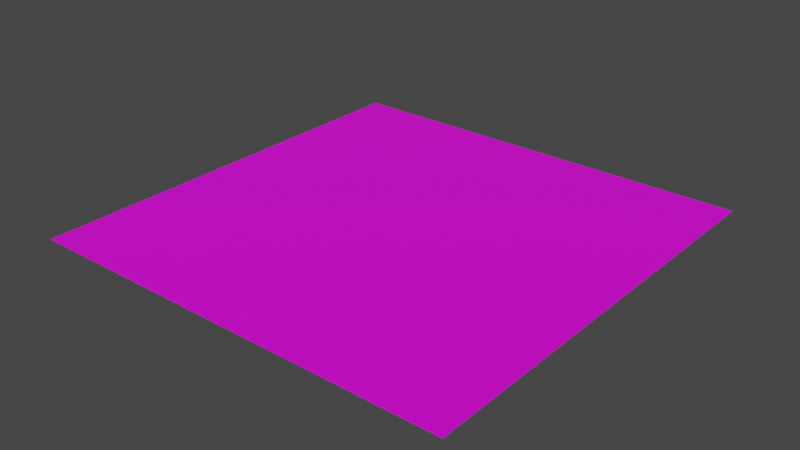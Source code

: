 # Source: terrain2.blend  (saved by Blender 2.80.75; exported with 4.5.12 LTS)
import bpy
from mathutils import Matrix  # noqa: F401  (used for matrix-valued properties, if any)

bpy.ops.wm.read_factory_settings(use_empty=True)
scene = bpy.context.scene
scene.name = 'Scene'

# ---- collections
col_collection = bpy.data.collections.new('Collection'); scene.collection.children.link(col_collection)

# ---- images (referenced by path relative to the original .blend; pixels are not part of the script)
import os
ASSET_DIR = os.environ.get("B2B_ASSET_DIR", "")  # directory of the original .blend (textures are referenced by path, not embedded)
HERE = os.path.dirname(os.path.abspath(__file__))  # packed textures are extracted next to this script under _unpacked/

def load_image(name, relpath, width, height, colorspace="sRGB"):
    """Load a texture the original file referenced (path relative to the .blend, or extracted next to this script)."""
    p = next((c for c in (os.path.join(HERE, relpath), os.path.join(ASSET_DIR, relpath)) if relpath and os.path.exists(c)), "")
    if p:
        img = bpy.data.images.load(p, check_existing=True)
        img.name = name
    else:  # same state as the original file: an image datablock whose file is absent (Cycles renders it pink)
        img = bpy.data.images.new(name, width, height)
        img.source = "FILE"
        img.filepath = "//" + (relpath or name)
    img.colorspace_settings.name = colorspace
    return img
img_terrain_png = load_image('terrain.png', 'textures/terrain.png', 1024, 1024, 'sRGB')

# ---- materials (node trees are filled in below, after node groups)
mat_material_001 = bpy.data.materials.new('Material.001')
mat_material_001.use_transparent_shadow = False

# ---- material node trees
mat_material_001.use_nodes = True; mat_material_001.node_tree.nodes.clear()
_N = mat_material_001.node_tree.nodes; _L = mat_material_001.node_tree.links
n0 = _N.new('ShaderNodeOutputMaterial'); n0.name = 'Material Output'; n0.location = (300, 300)
n1 = _N.new('ShaderNodeBsdfPrincipled'); n1.name = 'Principled BSDF'; n1.location = (10, 300)
n1.distribution = 'GGX'
n1.subsurface_method = 'BURLEY'
n1.inputs[3].default_value = 1.45
n1.inputs[27].default_value = (0.0, 0.0, 0.0, 1.0)
n1.inputs[28].default_value = 1.0
n2 = _N.new('ShaderNodeTexImage'); n2.name = 'Image Texture'; n2.location = (-280, 280)
n2.image = img_terrain_png
_L.new(n1.outputs[0], n0.inputs[0])
_L.new(n2.outputs[0], n1.inputs[0])
n0.is_active_output = True

# ---- world
world_world = bpy.data.worlds.new('World'); scene.world = world_world
world_world.use_nodes = True; world_world.node_tree.nodes.clear()
_N = world_world.node_tree.nodes; _L = world_world.node_tree.links
n0 = _N.new('ShaderNodeOutputWorld'); n0.name = 'World Output'; n0.location = (300, 300)
n1 = _N.new('ShaderNodeBackground'); n1.name = 'Background'; n1.location = (10, 300)
n1.inputs[0].default_value = (0.05088, 0.05088, 0.05088, 1.0)
_L.new(n1.outputs[0], n0.inputs[0])
n0.is_active_output = True
world_world.color = (0.05088, 0.05088, 0.05088)
world_world.use_sun_shadow = False
world_world.sun_shadow_jitter_overblur = 0.0

# ---- meshes
me_cube_001 = bpy.data.meshes.new('Cube.001')
me_cube_001.from_pydata([(-1.0, -1.0, -1.0), (-1.0, -1.0, 1.0), (-1.0, 1.0, -1.0), (-1.0, 1.0, 1.0), (1.0, -1.0, -1.0), (1.0, -1.0, 1.0), (1.0, 1.0, -1.0), (1.0, 1.0, 1.0)], [], [(0, 1, 3, 2), (2, 3, 7, 6), (6, 7, 5, 4), (4, 5, 1, 0), (2, 6, 4, 0), (7, 3, 1, 5)])
_uv = me_cube_001.uv_layers.new(name='UVMap')
_uv.uv.foreach_set('vector', [0.0, -1.49e-08, 0.0, -1.49e-08, 0.0, 1.0, 0.0, 1.0, 0.0, 1.0, 0.0, 1.0, 1.0, 1.0, 1.0, 1.0, 1.0, 1.0, 1.0, 1.0, 1.0, -1.49e-08, 1.0, -1.49e-08, 1.0, -1.49e-08, 1.0, -1.49e-08, 0.0, -1.49e-08, 0.0, -1.49e-08, 0.0, 1.0, 1.0, 1.0, 1.0, -1.49e-08, 0.0, -1.49e-08, 1.0, 1.0, 0.0, 1.0, 0.0, -1.49e-08, 1.0, -1.49e-08])
me_cube_001.materials.append(mat_material_001)
me_cube_001.use_remesh_preserve_volume = False
me_cube_001.use_remesh_preserve_attributes = False
me_cube_001.use_mirror_vertex_groups = False
me_cube_001.update()

# ---- objects
ob_cube = bpy.data.objects.new('Cube', me_cube_001)

# ---- transforms, parenting, visibility, modifiers, constraints
ob_cube.location = (0.0, -0.01, 0.0)
ob_cube.scale = (10.0, 10.0, 0.005)
ob_cube.lineart.crease_threshold = 0.0

# ---- collection membership
col_collection.objects.link(ob_cube)

# ---- scene / render settings (as saved in the file)
scene.frame_start = 1; scene.frame_end = 250; scene.frame_set(1)
scene.render.engine = 'BLENDER_EEVEE_NEXT'
scene.cycles.use_denoising = False
scene.cycles.samples = 128
scene.cycles.sampling_pattern = 'TABULATED_SOBOL'
scene.cycles.use_adaptive_sampling = False
scene.cycles.use_light_tree = False
scene.view_settings.view_transform = 'Filmic'
bpy.context.view_layer.update()

# ---- added for rendering (the .blend has no active camera and no usable light): camera, sun
cam_auto = bpy.data.cameras.new('AutoCamera')
cam_auto.lens = 50.0
cam_auto.sensor_width = 36.0
cam_auto.clip_end = 1000.0
ob_auto_camera = bpy.data.objects.new('AutoCamera', cam_auto)
scene.collection.objects.link(ob_auto_camera)
ob_auto_camera.location = (26.1693, -31.4132, 20.9354)
ob_auto_camera.rotation_euler = (1.09748, -7.21219e-08, 0.694738)
scene.camera = ob_auto_camera
light_auto_sun = bpy.data.lights.new('AutoSun', 'SUN')
light_auto_sun.energy = 3.0
light_auto_sun.angle = 0.0523599
ob_auto_sun = bpy.data.objects.new('AutoSun', light_auto_sun)
scene.collection.objects.link(ob_auto_sun)
ob_auto_sun.rotation_euler = (0.872665, 0.174533, 0.523599)
bpy.context.view_layer.update()
